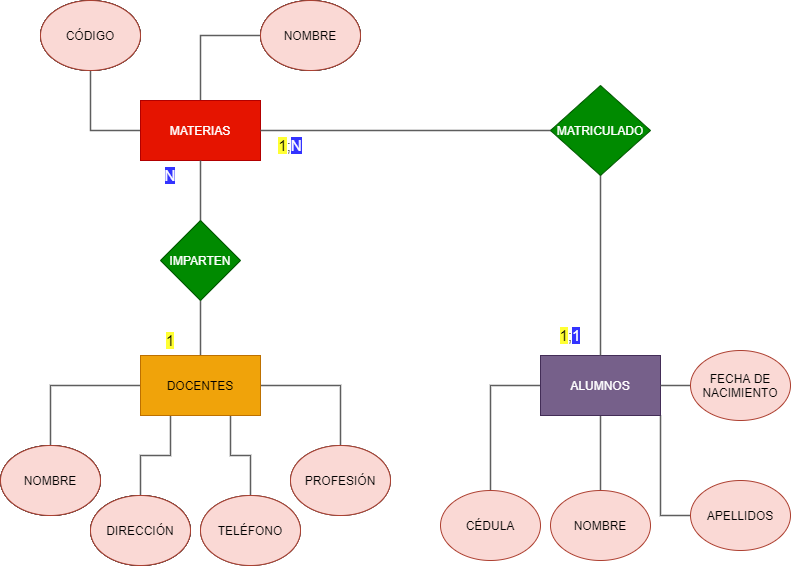

The diagram above was exported from draw.io. Its source (the exported page's mxGraphModel, read from the mxfile embedded in the PNG):
<mxGraphModel dx="1240" dy="561" grid="1" gridSize="10" guides="1" tooltips="1" connect="1" arrows="1" fold="1" page="1" pageScale="1" pageWidth="827" pageHeight="1169" math="0" shadow="0">
  <root>
    <mxCell id="0" />
    <mxCell id="1" parent="0" />
    <mxCell id="keXHK5_DSzAS3kzaL9C6-16" style="edgeStyle=orthogonalEdgeStyle;rounded=0;orthogonalLoop=1;jettySize=auto;html=1;exitX=0.5;exitY=0;exitDx=0;exitDy=0;entryX=0.5;entryY=1;entryDx=0;entryDy=0;strokeColor=#5E5E5E;strokeWidth=1.5;endArrow=none;endFill=0;" edge="1" parent="1" source="keXHK5_DSzAS3kzaL9C6-1" target="keXHK5_DSzAS3kzaL9C6-14">
      <mxGeometry relative="1" as="geometry" />
    </mxCell>
    <mxCell id="keXHK5_DSzAS3kzaL9C6-20" style="edgeStyle=orthogonalEdgeStyle;rounded=0;orthogonalLoop=1;jettySize=auto;html=1;exitX=0;exitY=0.5;exitDx=0;exitDy=0;entryX=0.5;entryY=0;entryDx=0;entryDy=0;endArrow=none;endFill=0;strokeColor=#5E5E5E;strokeWidth=1.5;" edge="1" parent="1" source="keXHK5_DSzAS3kzaL9C6-1" target="keXHK5_DSzAS3kzaL9C6-9">
      <mxGeometry relative="1" as="geometry" />
    </mxCell>
    <mxCell id="keXHK5_DSzAS3kzaL9C6-21" style="edgeStyle=orthogonalEdgeStyle;rounded=0;orthogonalLoop=1;jettySize=auto;html=1;exitX=0.25;exitY=1;exitDx=0;exitDy=0;entryX=0.5;entryY=0;entryDx=0;entryDy=0;endArrow=none;endFill=0;strokeColor=#5E5E5E;strokeWidth=1.5;" edge="1" parent="1" source="keXHK5_DSzAS3kzaL9C6-1" target="keXHK5_DSzAS3kzaL9C6-5">
      <mxGeometry relative="1" as="geometry" />
    </mxCell>
    <mxCell id="keXHK5_DSzAS3kzaL9C6-22" style="edgeStyle=orthogonalEdgeStyle;rounded=0;orthogonalLoop=1;jettySize=auto;html=1;exitX=0.75;exitY=1;exitDx=0;exitDy=0;entryX=0.5;entryY=0;entryDx=0;entryDy=0;endArrow=none;endFill=0;strokeColor=#5E5E5E;strokeWidth=1.5;" edge="1" parent="1" source="keXHK5_DSzAS3kzaL9C6-1" target="keXHK5_DSzAS3kzaL9C6-6">
      <mxGeometry relative="1" as="geometry" />
    </mxCell>
    <mxCell id="keXHK5_DSzAS3kzaL9C6-23" style="edgeStyle=orthogonalEdgeStyle;rounded=0;orthogonalLoop=1;jettySize=auto;html=1;exitX=1;exitY=0.5;exitDx=0;exitDy=0;entryX=0.5;entryY=0;entryDx=0;entryDy=0;endArrow=none;endFill=0;strokeColor=#5E5E5E;strokeWidth=1.5;" edge="1" parent="1" source="keXHK5_DSzAS3kzaL9C6-1" target="keXHK5_DSzAS3kzaL9C6-7">
      <mxGeometry relative="1" as="geometry" />
    </mxCell>
    <mxCell id="keXHK5_DSzAS3kzaL9C6-1" value="DOCENTES" style="rounded=0;whiteSpace=wrap;html=1;fillColor=#f0a30a;fontColor=#000000;strokeColor=#BD7000;" vertex="1" parent="1">
      <mxGeometry x="159" y="405" width="120" height="60" as="geometry" />
    </mxCell>
    <mxCell id="keXHK5_DSzAS3kzaL9C6-31" style="edgeStyle=orthogonalEdgeStyle;rounded=0;orthogonalLoop=1;jettySize=auto;html=1;exitX=0;exitY=0.5;exitDx=0;exitDy=0;entryX=0.5;entryY=1;entryDx=0;entryDy=0;endArrow=none;endFill=0;strokeColor=#5E5E5E;strokeWidth=1.5;" edge="1" parent="1" source="keXHK5_DSzAS3kzaL9C6-2" target="keXHK5_DSzAS3kzaL9C6-4">
      <mxGeometry relative="1" as="geometry" />
    </mxCell>
    <mxCell id="keXHK5_DSzAS3kzaL9C6-32" style="edgeStyle=orthogonalEdgeStyle;rounded=0;orthogonalLoop=1;jettySize=auto;html=1;exitX=0.5;exitY=0;exitDx=0;exitDy=0;entryX=0;entryY=0.5;entryDx=0;entryDy=0;endArrow=none;endFill=0;strokeColor=#5E5E5E;strokeWidth=1.5;" edge="1" parent="1" source="keXHK5_DSzAS3kzaL9C6-2" target="keXHK5_DSzAS3kzaL9C6-8">
      <mxGeometry relative="1" as="geometry" />
    </mxCell>
    <mxCell id="keXHK5_DSzAS3kzaL9C6-2" value="MATERIAS" style="rounded=0;whiteSpace=wrap;html=1;fillColor=#e51400;fontColor=#ffffff;strokeColor=#B20000;" vertex="1" parent="1">
      <mxGeometry x="159" y="150" width="120" height="60" as="geometry" />
    </mxCell>
    <mxCell id="keXHK5_DSzAS3kzaL9C6-27" style="edgeStyle=orthogonalEdgeStyle;rounded=0;orthogonalLoop=1;jettySize=auto;html=1;exitX=1;exitY=1;exitDx=0;exitDy=0;entryX=0;entryY=0.5;entryDx=0;entryDy=0;endArrow=none;endFill=0;strokeColor=#5E5E5E;strokeWidth=1.5;" edge="1" parent="1" source="keXHK5_DSzAS3kzaL9C6-3" target="keXHK5_DSzAS3kzaL9C6-11">
      <mxGeometry relative="1" as="geometry">
        <Array as="points">
          <mxPoint x="679" y="565" />
        </Array>
      </mxGeometry>
    </mxCell>
    <mxCell id="keXHK5_DSzAS3kzaL9C6-29" style="edgeStyle=orthogonalEdgeStyle;rounded=0;orthogonalLoop=1;jettySize=auto;html=1;exitX=0;exitY=0.5;exitDx=0;exitDy=0;entryX=0.5;entryY=0;entryDx=0;entryDy=0;endArrow=none;endFill=0;strokeColor=#5E5E5E;strokeWidth=1.5;" edge="1" parent="1" source="keXHK5_DSzAS3kzaL9C6-3" target="keXHK5_DSzAS3kzaL9C6-13">
      <mxGeometry relative="1" as="geometry" />
    </mxCell>
    <mxCell id="keXHK5_DSzAS3kzaL9C6-30" style="edgeStyle=orthogonalEdgeStyle;rounded=0;orthogonalLoop=1;jettySize=auto;html=1;exitX=0.5;exitY=1;exitDx=0;exitDy=0;entryX=0.5;entryY=0;entryDx=0;entryDy=0;endArrow=none;endFill=0;strokeColor=#5E5E5E;strokeWidth=1.5;" edge="1" parent="1" source="keXHK5_DSzAS3kzaL9C6-3" target="keXHK5_DSzAS3kzaL9C6-12">
      <mxGeometry relative="1" as="geometry" />
    </mxCell>
    <mxCell id="keXHK5_DSzAS3kzaL9C6-3" value="ALUMNOS" style="rounded=0;whiteSpace=wrap;html=1;fillColor=#76608a;fontColor=#ffffff;strokeColor=#432D57;" vertex="1" parent="1">
      <mxGeometry x="559" y="405" width="120" height="60" as="geometry" />
    </mxCell>
    <mxCell id="keXHK5_DSzAS3kzaL9C6-4" value="CÓDIGO" style="ellipse;whiteSpace=wrap;html=1;" vertex="1" parent="1">
      <mxGeometry x="59" y="50" width="100" height="70" as="geometry" />
    </mxCell>
    <mxCell id="keXHK5_DSzAS3kzaL9C6-5" value="DIRECCIÓN" style="ellipse;whiteSpace=wrap;html=1;" vertex="1" parent="1">
      <mxGeometry x="109" y="545" width="100" height="70" as="geometry" />
    </mxCell>
    <mxCell id="keXHK5_DSzAS3kzaL9C6-6" value="TELÉFONO" style="ellipse;whiteSpace=wrap;html=1;" vertex="1" parent="1">
      <mxGeometry x="219" y="545" width="100" height="70" as="geometry" />
    </mxCell>
    <mxCell id="keXHK5_DSzAS3kzaL9C6-7" value="PROFESIÓN" style="ellipse;whiteSpace=wrap;html=1;" vertex="1" parent="1">
      <mxGeometry x="309" y="495" width="100" height="70" as="geometry" />
    </mxCell>
    <mxCell id="keXHK5_DSzAS3kzaL9C6-8" value="NOMBRE" style="ellipse;whiteSpace=wrap;html=1;" vertex="1" parent="1">
      <mxGeometry x="279" y="50" width="100" height="70" as="geometry" />
    </mxCell>
    <mxCell id="keXHK5_DSzAS3kzaL9C6-9" value="NOMBRE" style="ellipse;whiteSpace=wrap;html=1;" vertex="1" parent="1">
      <mxGeometry x="19" y="495" width="100" height="70" as="geometry" />
    </mxCell>
    <mxCell id="keXHK5_DSzAS3kzaL9C6-28" value="" style="edgeStyle=orthogonalEdgeStyle;rounded=0;orthogonalLoop=1;jettySize=auto;html=1;endArrow=none;endFill=0;strokeColor=#5E5E5E;strokeWidth=1.5;" edge="1" parent="1" source="keXHK5_DSzAS3kzaL9C6-10" target="keXHK5_DSzAS3kzaL9C6-3">
      <mxGeometry relative="1" as="geometry" />
    </mxCell>
    <mxCell id="keXHK5_DSzAS3kzaL9C6-10" value="FECHA DE NACIMIENTO" style="ellipse;whiteSpace=wrap;html=1;fillColor=#fad9d5;strokeColor=#ae4132;" vertex="1" parent="1">
      <mxGeometry x="709" y="400" width="100" height="70" as="geometry" />
    </mxCell>
    <mxCell id="keXHK5_DSzAS3kzaL9C6-11" value="APELLIDOS" style="ellipse;whiteSpace=wrap;html=1;fillColor=#fad9d5;strokeColor=#ae4132;" vertex="1" parent="1">
      <mxGeometry x="709" y="530" width="100" height="70" as="geometry" />
    </mxCell>
    <mxCell id="keXHK5_DSzAS3kzaL9C6-12" value="NOMBRE" style="ellipse;whiteSpace=wrap;html=1;fillColor=#fad9d5;strokeColor=#ae4132;" vertex="1" parent="1">
      <mxGeometry x="569" y="540" width="100" height="70" as="geometry" />
    </mxCell>
    <mxCell id="keXHK5_DSzAS3kzaL9C6-13" value="CÉDULA" style="ellipse;whiteSpace=wrap;html=1;fillColor=#fad9d5;strokeColor=#ae4132;" vertex="1" parent="1">
      <mxGeometry x="459" y="540" width="100" height="70" as="geometry" />
    </mxCell>
    <mxCell id="keXHK5_DSzAS3kzaL9C6-17" style="edgeStyle=orthogonalEdgeStyle;rounded=0;orthogonalLoop=1;jettySize=auto;html=1;exitX=0.5;exitY=0;exitDx=0;exitDy=0;entryX=0.5;entryY=1;entryDx=0;entryDy=0;strokeColor=#5E5E5E;strokeWidth=1.5;endArrow=none;endFill=0;" edge="1" parent="1" source="keXHK5_DSzAS3kzaL9C6-14" target="keXHK5_DSzAS3kzaL9C6-2">
      <mxGeometry relative="1" as="geometry" />
    </mxCell>
    <mxCell id="keXHK5_DSzAS3kzaL9C6-14" value="IMPARTEN" style="rhombus;whiteSpace=wrap;html=1;fillColor=#008a00;fontColor=#ffffff;strokeColor=#005700;" vertex="1" parent="1">
      <mxGeometry x="179" y="270" width="80" height="80" as="geometry" />
    </mxCell>
    <mxCell id="keXHK5_DSzAS3kzaL9C6-18" style="edgeStyle=orthogonalEdgeStyle;rounded=0;orthogonalLoop=1;jettySize=auto;html=1;exitX=0.5;exitY=1;exitDx=0;exitDy=0;entryX=0.5;entryY=0;entryDx=0;entryDy=0;strokeColor=#5E5E5E;strokeWidth=1.5;endArrow=none;endFill=0;" edge="1" parent="1" source="keXHK5_DSzAS3kzaL9C6-15" target="keXHK5_DSzAS3kzaL9C6-3">
      <mxGeometry relative="1" as="geometry" />
    </mxCell>
    <mxCell id="keXHK5_DSzAS3kzaL9C6-19" style="edgeStyle=orthogonalEdgeStyle;rounded=0;orthogonalLoop=1;jettySize=auto;html=1;exitX=0;exitY=0.5;exitDx=0;exitDy=0;entryX=1;entryY=0.5;entryDx=0;entryDy=0;strokeColor=#5E5E5E;strokeWidth=1.5;endArrow=none;endFill=0;" edge="1" parent="1" source="keXHK5_DSzAS3kzaL9C6-15" target="keXHK5_DSzAS3kzaL9C6-2">
      <mxGeometry relative="1" as="geometry" />
    </mxCell>
    <mxCell id="keXHK5_DSzAS3kzaL9C6-15" value="MATRICULADO" style="rhombus;whiteSpace=wrap;html=1;fillColor=#008a00;fontColor=#ffffff;strokeColor=#005700;" vertex="1" parent="1">
      <mxGeometry x="569" y="135" width="100" height="90" as="geometry" />
    </mxCell>
    <mxCell id="keXHK5_DSzAS3kzaL9C6-33" value="CÓDIGO" style="ellipse;whiteSpace=wrap;html=1;" vertex="1" parent="1">
      <mxGeometry x="59" y="50" width="100" height="70" as="geometry" />
    </mxCell>
    <mxCell id="keXHK5_DSzAS3kzaL9C6-34" value="NOMBRE" style="ellipse;whiteSpace=wrap;html=1;" vertex="1" parent="1">
      <mxGeometry x="279" y="50" width="100" height="70" as="geometry" />
    </mxCell>
    <mxCell id="keXHK5_DSzAS3kzaL9C6-35" value="NOMBRE" style="ellipse;whiteSpace=wrap;html=1;" vertex="1" parent="1">
      <mxGeometry x="19" y="495" width="100" height="70" as="geometry" />
    </mxCell>
    <mxCell id="keXHK5_DSzAS3kzaL9C6-36" value="DIRECCIÓN" style="ellipse;whiteSpace=wrap;html=1;" vertex="1" parent="1">
      <mxGeometry x="109" y="545" width="100" height="70" as="geometry" />
    </mxCell>
    <mxCell id="keXHK5_DSzAS3kzaL9C6-37" value="CÓDIGO" style="ellipse;whiteSpace=wrap;html=1;fillColor=#fad9d5;strokeColor=#ae4132;" vertex="1" parent="1">
      <mxGeometry x="59" y="50" width="100" height="70" as="geometry" />
    </mxCell>
    <mxCell id="keXHK5_DSzAS3kzaL9C6-38" value="NOMBRE" style="ellipse;whiteSpace=wrap;html=1;fillColor=#fad9d5;strokeColor=#ae4132;" vertex="1" parent="1">
      <mxGeometry x="279" y="50" width="100" height="70" as="geometry" />
    </mxCell>
    <mxCell id="keXHK5_DSzAS3kzaL9C6-39" value="NOMBRE" style="ellipse;whiteSpace=wrap;html=1;fillColor=#fad9d5;strokeColor=#ae4132;" vertex="1" parent="1">
      <mxGeometry x="19" y="495" width="100" height="70" as="geometry" />
    </mxCell>
    <mxCell id="keXHK5_DSzAS3kzaL9C6-40" value="DIRECCIÓN" style="ellipse;whiteSpace=wrap;html=1;fillColor=#fad9d5;strokeColor=#ae4132;" vertex="1" parent="1">
      <mxGeometry x="109" y="545" width="100" height="70" as="geometry" />
    </mxCell>
    <mxCell id="keXHK5_DSzAS3kzaL9C6-41" value="PROFESIÓN" style="ellipse;whiteSpace=wrap;html=1;fillColor=#fad9d5;strokeColor=#ae4132;" vertex="1" parent="1">
      <mxGeometry x="309" y="495" width="100" height="70" as="geometry" />
    </mxCell>
    <mxCell id="keXHK5_DSzAS3kzaL9C6-42" value="TELÉFONO" style="ellipse;whiteSpace=wrap;html=1;fillColor=#fad9d5;strokeColor=#ae4132;" vertex="1" parent="1">
      <mxGeometry x="219" y="545" width="100" height="70" as="geometry" />
    </mxCell>
    <mxCell id="keXHK5_DSzAS3kzaL9C6-43" value="&lt;font style=&quot;font-size: 15px ; background-color: rgb(255 , 255 , 51)&quot;&gt;1&lt;/font&gt;" style="text;html=1;strokeColor=none;fillColor=none;align=center;verticalAlign=middle;whiteSpace=wrap;rounded=0;" vertex="1" parent="1">
      <mxGeometry x="159" y="375" width="60" height="30" as="geometry" />
    </mxCell>
    <mxCell id="keXHK5_DSzAS3kzaL9C6-44" value="&lt;font style=&quot;font-size: 15px ; background-color: rgb(255 , 255 , 51)&quot;&gt;1&lt;/font&gt;&lt;font style=&quot;font-size: 15px&quot;&gt;;&lt;/font&gt;&lt;font color=&quot;#ffffff&quot; style=&quot;background-color: rgb(51 , 51 , 255) ; font-size: 15px&quot;&gt;N&lt;/font&gt;" style="text;html=1;strokeColor=none;fillColor=none;align=center;verticalAlign=middle;whiteSpace=wrap;rounded=0;" vertex="1" parent="1">
      <mxGeometry x="279" y="180" width="60" height="30" as="geometry" />
    </mxCell>
    <mxCell id="keXHK5_DSzAS3kzaL9C6-46" value="&lt;font style=&quot;font-size: 15px&quot;&gt;&lt;font color=&quot;#ffffff&quot;&gt;&lt;span style=&quot;background-color: rgb(51 , 51 , 255)&quot;&gt;N&lt;/span&gt;&lt;/font&gt;&lt;/font&gt;" style="text;html=1;strokeColor=none;fillColor=none;align=center;verticalAlign=middle;whiteSpace=wrap;rounded=0;" vertex="1" parent="1">
      <mxGeometry x="159" y="210" width="60" height="30" as="geometry" />
    </mxCell>
    <mxCell id="keXHK5_DSzAS3kzaL9C6-47" value="&lt;font style=&quot;font-size: 15px ; background-color: rgb(255 , 255 , 51)&quot;&gt;1&lt;/font&gt;&lt;font style=&quot;font-size: 15px&quot;&gt;;&lt;font color=&quot;#ffffff&quot;&gt;&lt;span style=&quot;background-color: rgb(51 , 51 , 255)&quot;&gt;1&lt;/span&gt;&lt;/font&gt;&lt;/font&gt;" style="text;html=1;strokeColor=none;fillColor=none;align=center;verticalAlign=middle;whiteSpace=wrap;rounded=0;" vertex="1" parent="1">
      <mxGeometry x="559" y="370" width="60" height="30" as="geometry" />
    </mxCell>
  </root>
</mxGraphModel>